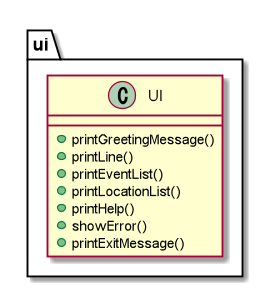

The diagram above was rendered by PlantUML. Its source (embedded in the PNG):
@startuml

package ui{
class UI {
+printGreetingMessage()
+printLine()
+printEventList()
+printLocationList()
+printHelp()
+showError()
+printExitMessage()
}

@enduml